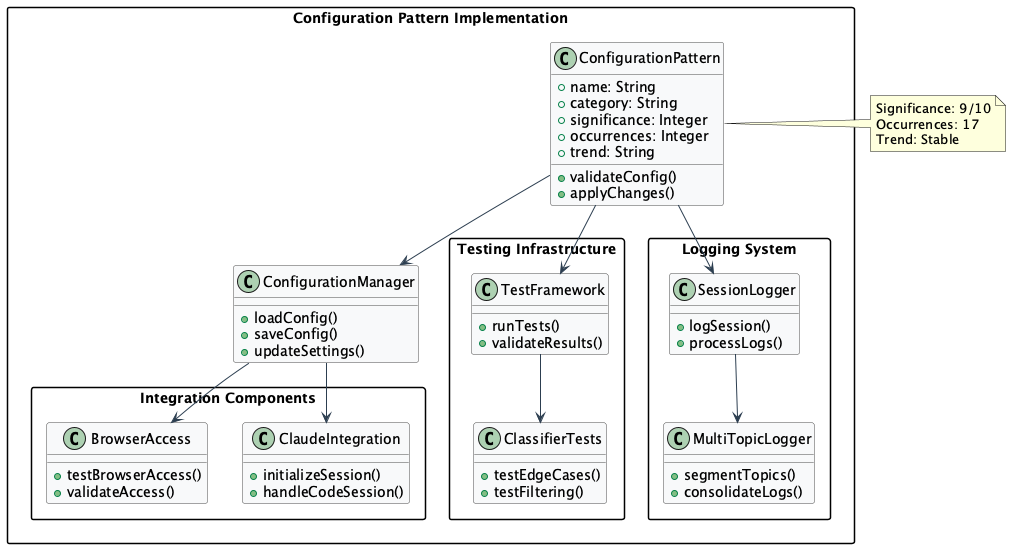

The diagram above was rendered by PlantUML. Its source (embedded in the PNG):
@startuml

skinparam packageStyle rectangle
skinparam class {
  BackgroundColor #F8F9FA
  BorderColor #4A4A4A
  ArrowColor #2C3E50
}

package "Configuration Pattern Implementation" {
  class ConfigurationPattern {
    + name: String
    + category: String
    + significance: Integer
    + occurrences: Integer
    + trend: String
    + validateConfig()
    + applyChanges()
  }

  class ConfigurationManager {
    + loadConfig()
    + saveConfig()
    + updateSettings()
  }

  package "Integration Components" {
    class BrowserAccess {
      + testBrowserAccess()
      + validateAccess()
    }

    class ClaudeIntegration {
      + initializeSession()
      + handleCodeSession()
    }
  }

  package "Testing Infrastructure" {
    class TestFramework {
      + runTests()
      + validateResults()
    }

    class ClassifierTests {
      + testEdgeCases()
      + testFiltering()
    }
  }

  package "Logging System" {
    class SessionLogger {
      + logSession()
      + processLogs()
    }

    class MultiTopicLogger {
      + segmentTopics()
      + consolidateLogs()
    }
  }
}

ConfigurationPattern --> ConfigurationManager
ConfigurationManager --> BrowserAccess
ConfigurationManager --> ClaudeIntegration
ConfigurationPattern --> TestFramework
TestFramework --> ClassifierTests
ConfigurationPattern --> SessionLogger
SessionLogger --> MultiTopicLogger

note right of ConfigurationPattern
  Significance: 9/10
  Occurrences: 17
  Trend: Stable
end note

@enduml